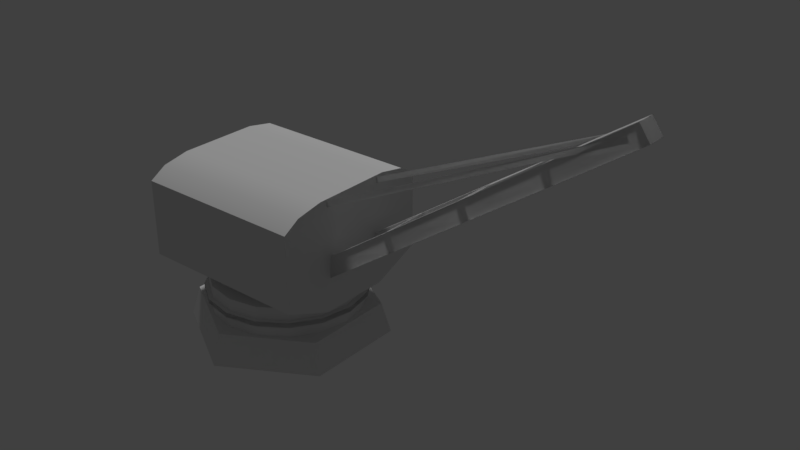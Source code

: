 # Source: PortCrane.blend  (saved by Blender 2.79.0; exported with 4.5.12 LTS)
import bpy
from mathutils import Matrix  # noqa: F401  (used for matrix-valued properties, if any)

bpy.ops.wm.read_factory_settings(use_empty=True)
scene = bpy.context.scene
scene.name = 'Scene'

# ---- collections
col_collection_11 = bpy.data.collections.new('Collection 11'); scene.collection.children.link(col_collection_11)

# ---- materials (node trees are filled in below, after node groups)
mat_portcrane = bpy.data.materials.new('PortCrane')
mat_portcrane.alpha_threshold = 0.0
mat_portcrane.use_transparent_shadow = False
mat_portcrane.roughness = 0.5

# ---- material node trees

# ---- world
world_world = bpy.data.worlds.new('World'); scene.world = world_world
world_world.color = (0.05088, 0.05088, 0.05088)
world_world.use_sun_shadow = False
world_world.sun_shadow_jitter_overblur = 0.0
world_world.cycles.sampling_method = 'MANUAL'

# ---- lights
light_hemi = bpy.data.lights.new('Hemi', 'SUN')
light_hemi.transmission_factor = 0.0
light_hemi.angle = 0.1993
light_hemi.energy = 1.0
light_hemi.shadow_buffer_clip_start = 0.5
light_hemi.shadow_soft_size = 0.1
light_hemi.shadow_cascade_max_distance = 1000.0

# ---- meshes
me_portcrane = bpy.data.meshes.new('PortCrane')
me_portcrane.from_pydata([(1.272e-06, 39.6, 0.0), (0.0, 36.0, 12.0), (34.29, 19.8, 0.0), (31.18, 18.0, 12.0), (34.29, -19.8, 0.0), (31.18, -18.0, 12.0), (-2.19e-06, -39.6, 0.0), (-3.147e-06, -36.0, 12.0), (-34.29, -19.8, 0.0), (-31.18, -18.0, 12.0), (-34.29, 19.8, 0.0), (-31.18, 18.0, 12.0), (0.0, 30.0, 12.0), (0.0, 30.0, 17.0), (11.48, 27.72, 12.0), (11.48, 27.72, 17.0), (21.21, 21.21, 12.0), (21.21, 21.21, 17.0), (27.72, 11.48, 12.0), (27.72, 11.48, 17.0), (30.0, -1.311e-06, 12.0), (30.0, -1.311e-06, 17.0), (27.72, -11.48, 12.0), (27.72, -11.48, 17.0), (21.21, -21.21, 12.0), (21.21, -21.21, 17.0), (11.48, -27.72, 12.0), (11.48, -27.72, 17.0), (4.53e-06, -30.0, 12.0), (4.53e-06, -30.0, 17.0), (-11.48, -27.72, 12.0), (-11.48, -27.72, 17.0), (-21.21, -21.21, 12.0), (-21.21, -21.21, 17.0), (-27.72, -11.48, 12.0), (-27.72, -11.48, 17.0), (-30.0, 3.577e-07, 12.0), (-30.0, 3.577e-07, 17.0), (-27.72, 11.48, 12.0), (-27.72, 11.48, 17.0), (-21.21, 21.21, 12.0), (-21.21, 21.21, 17.0), (-11.48, 27.72, 12.0), (-11.48, 27.72, 17.0), (-1.324e-07, 31.8, 17.0), (12.17, 29.38, 17.0), (22.49, 22.49, 17.0), (29.38, 12.17, 17.0), (31.8, -1.397e-06, 17.0), (29.38, -12.17, 17.0), (22.49, -22.49, 17.0), (12.17, -29.38, 17.0), (4.669e-06, -31.8, 17.0), (-12.17, -29.38, 17.0), (-22.49, -22.49, 17.0), (-29.38, -12.17, 17.0), (-31.8, 3.721e-07, 17.0), (-29.38, 12.17, 17.0), (-22.49, 22.49, 17.0), (-12.17, 29.38, 17.0), (-1.324e-07, 31.8, 17.0), (12.17, 29.38, 17.0), (22.49, 22.49, 17.0), (29.38, 12.17, 17.0), (31.8, -1.397e-06, 17.0), (29.38, -12.17, 17.0), (22.49, -22.49, 17.0), (12.17, -29.38, 17.0), (4.669e-06, -31.8, 17.0), (-12.17, -29.38, 17.0), (-22.49, -22.49, 17.0), (-29.38, -12.17, 17.0), (-31.8, 3.721e-07, 17.0), (-29.38, 12.17, 17.0), (-22.49, 22.49, 17.0), (-12.17, 29.38, 17.0), (-1.719e-07, 31.8, 19.0), (12.17, 29.38, 19.0), (22.49, 22.49, 19.0), (29.38, 12.17, 19.0), (31.8, -1.397e-06, 19.0), (29.38, -12.17, 19.0), (22.49, -22.49, 19.0), (12.17, -29.38, 19.0), (4.63e-06, -31.8, 19.0), (-12.17, -29.38, 19.0), (-22.49, -22.49, 19.0), (-29.38, -12.17, 19.0), (-31.8, 3.721e-07, 19.0), (-29.38, 12.17, 19.0), (-22.49, 22.49, 19.0), (-12.17, 29.38, 19.0), (-1.719e-07, 31.8, 19.0), (12.17, 29.38, 19.0), (22.49, 22.49, 19.0), (29.38, 12.17, 19.0), (31.8, -1.397e-06, 19.0), (29.38, -12.17, 19.0), (22.49, -22.49, 19.0), (12.17, -29.38, 19.0), (4.63e-06, -31.8, 19.0), (-12.17, -29.38, 19.0), (-22.49, -22.49, 19.0), (-29.38, -12.17, 19.0), (-31.8, 3.721e-07, 19.0), (-29.38, 12.17, 19.0), (-22.49, 22.49, 19.0), (-12.17, 29.38, 19.0), (-1.719e-07, 31.8, 19.0), (12.17, 29.38, 19.0), (22.49, 22.49, 19.0), (29.38, 12.17, 19.0), (31.8, -1.397e-06, 19.0), (29.38, -12.17, 19.0), (22.49, -22.49, 19.0), (12.17, -29.38, 19.0), (4.63e-06, -31.8, 19.0), (-12.17, -29.38, 19.0), (-22.49, -22.49, 19.0), (-29.38, -12.17, 19.0), (-31.8, 3.721e-07, 19.0), (-29.38, 12.17, 19.0), (-22.49, 22.49, 19.0), (-12.17, 29.38, 19.0), (0.0, 30.0, 17.0), (11.48, 27.72, 17.0), (21.21, 21.21, 17.0), (27.72, 11.48, 17.0), (30.0, -1.311e-06, 17.0), (27.72, -11.48, 17.0), (21.21, -21.21, 17.0), (11.48, -27.72, 17.0), (4.53e-06, -30.0, 17.0), (-11.48, -27.72, 17.0), (-21.21, -21.21, 17.0), (-27.72, -11.48, 17.0), (-30.0, 3.577e-07, 17.0), (-27.72, 11.48, 17.0), (-21.21, 21.21, 17.0), (-11.48, 27.72, 17.0), (-1.324e-07, 31.8, 17.0), (12.17, 29.38, 17.0), (22.49, 22.49, 17.0), (29.38, 12.17, 17.0), (31.8, -1.397e-06, 17.0), (29.38, -12.17, 17.0), (22.49, -22.49, 17.0), (12.17, -29.38, 17.0), (4.669e-06, -31.8, 17.0), (-12.17, -29.38, 17.0), (-22.49, -22.49, 17.0), (-29.38, -12.17, 17.0), (-31.8, 3.721e-07, 17.0), (-29.38, 12.17, 17.0), (-22.49, 22.49, 17.0), (-12.17, 29.38, 17.0), (0.0, 30.0, 19.0), (0.0, 30.0, 24.0), (11.48, 27.72, 19.0), (11.48, 27.72, 24.0), (21.21, 21.21, 19.0), (21.21, 21.21, 24.0), (27.72, 11.48, 19.0), (27.72, 11.48, 24.0), (30.0, -1.311e-06, 19.0), (30.0, -1.311e-06, 24.0), (27.72, -11.48, 19.0), (27.72, -11.48, 24.0), (21.21, -21.21, 19.0), (21.21, -21.21, 24.0), (11.48, -27.72, 19.0), (11.48, -27.72, 24.0), (4.53e-06, -30.0, 19.0), (4.53e-06, -30.0, 24.0), (-11.48, -27.72, 19.0), (-11.48, -27.72, 24.0), (-21.21, -21.21, 19.0), (-21.21, -21.21, 24.0), (-27.72, -11.48, 19.0), (-27.72, -11.48, 24.0), (-30.0, 3.577e-07, 19.0), (-30.0, 3.577e-07, 24.0), (-27.72, 11.48, 19.0), (-27.72, 11.48, 24.0), (-21.21, 21.21, 19.0), (-21.21, 21.21, 24.0), (-11.48, 27.72, 19.0), (-11.48, 27.72, 24.0), (0.0, 30.0, 24.0), (11.48, 27.72, 24.0), (21.21, 21.21, 24.0), (27.72, 11.48, 24.0), (30.0, -1.311e-06, 24.0), (27.72, -11.48, 24.0), (21.21, -21.21, 24.0), (11.48, -27.72, 24.0), (4.53e-06, -30.0, 24.0), (-11.48, -27.72, 24.0), (-21.21, -21.21, 24.0), (-27.72, -11.48, 24.0), (-30.0, 3.577e-07, 24.0), (-27.72, 11.48, 24.0), (-21.21, 21.21, 24.0), (-11.48, 27.72, 24.0), (-33.88, -13.8, 24.0), (-33.88, -33.12, 32.0), (-33.88, 13.8, 24.0), (-33.88, 33.12, 32.0), (33.88, -13.8, 24.0), (33.88, -33.12, 32.0), (33.88, 13.8, 24.0), (33.88, 33.12, 32.0), (-33.88, -33.12, 62.0), (-33.88, 33.12, 62.0), (33.88, 33.12, 62.0), (33.88, -33.12, 62.0), (-33.88, -26.5, 66.0), (-33.88, 26.5, 66.0), (33.88, 26.5, 66.0), (33.88, -26.5, 66.0), (-33.88, -15.9, 68.0), (-33.88, 15.9, 68.0), (33.88, 15.9, 68.0), (33.88, -15.9, 68.0), (-33.88, -33.12, 62.0), (-33.88, 33.12, 62.0), (33.88, 33.12, 62.0), (33.88, -33.12, 62.0), (-33.88, -26.5, 66.0), (-33.88, 26.5, 66.0), (33.88, 26.5, 66.0), (33.88, -26.5, 66.0), (-33.88, -15.9, 68.0), (-33.88, 15.9, 68.0), (33.88, 15.9, 68.0), (33.88, -15.9, 68.0), (33.64, -12.1, 37.06), (29.74, -12.1, 42.63), (33.64, 12.1, 37.06), (29.74, 12.1, 42.63), (145.0, -3.63, 115.1), (141.1, -3.63, 120.6), (145.0, 3.63, 115.1), (141.1, 3.63, 120.6), (33.64, -12.1, 37.06), (29.74, -12.1, 42.63), (33.64, 12.1, 37.06), (29.74, 12.1, 42.63), (145.0, -3.63, 115.1), (141.1, -3.63, 120.6), (145.0, 3.63, 115.1), (141.1, 3.63, 120.6), (29.38, 13.24, 62.92), (139.0, 4.239, 114.1), (28.54, 13.24, 64.74), (138.2, 4.239, 115.9), (29.38, 13.24, 62.92), (139.0, 4.239, 114.1), (28.54, 13.24, 64.74), (138.2, 4.239, 115.9), (29.38, -13.24, 62.92), (139.0, -4.239, 114.1), (28.54, -13.24, 64.74), (138.2, -4.239, 115.9), (29.38, -13.24, 62.92), (139.0, -4.239, 114.1), (28.54, -13.24, 64.74), (138.2, -4.239, 115.9), (89.34, 7.865, 76.06), (85.44, 7.865, 81.63), (89.34, -7.865, 76.06), (85.44, -7.865, 81.63), (89.34, 7.865, 76.06), (85.44, 7.865, 81.63), (89.34, -7.865, 76.06), (85.44, -7.865, 81.63), (61.49, 9.982, 56.56), (113.3, 5.747, 101.1), (117.2, -5.748, 95.56), (57.59, -9.983, 62.13), (61.49, 9.982, 56.56), (113.3, 5.747, 101.1), (117.2, -5.748, 95.56), (57.59, -9.983, 62.13), (117.2, 5.747, 95.56), (57.59, 9.982, 62.13), (61.49, -9.983, 56.56), (113.3, -5.748, 101.1), (117.2, 5.747, 95.56), (57.59, 9.982, 62.13), (61.49, -9.983, 56.56), (113.3, -5.748, 101.1), (31.13, -10.89, 43.6), (31.13, 10.89, 43.6), (56.2, -8.984, 61.15), (31.13, -10.89, 43.6), (31.13, 10.89, 43.6), (56.2, -8.984, 61.15), (56.2, 8.984, 61.15), (56.2, 8.984, 61.15), (35.03, 10.89, 38.03), (35.03, -10.89, 38.03), (60.1, 8.984, 55.58), (35.03, 10.89, 38.03), (35.03, -10.89, 38.03), (60.1, 8.984, 55.58), (60.1, -8.984, 55.58), (60.1, -8.984, 55.58), (58.99, 8.984, 63.1), (84.05, 7.078, 80.65), (58.99, 8.984, 63.1), (84.05, 7.078, 80.65), (84.05, -7.079, 80.65), (84.05, -7.079, 80.65), (58.99, -8.984, 63.1), (58.99, -8.984, 63.1), (62.89, -8.984, 57.53), (87.95, -7.079, 75.08), (62.89, -8.984, 57.53), (87.95, -7.079, 75.08), (87.95, 7.078, 75.08), (87.95, 7.078, 75.08), (62.89, 8.984, 57.53), (62.89, 8.984, 57.53), (115.6, 4.968, 94.86), (90.54, 6.799, 77.31), (112.1, -4.968, 99.88), (87.03, -6.799, 82.33), (115.6, 4.968, 94.86), (90.54, 6.799, 77.31), (112.1, -4.968, 99.88), (87.03, -6.799, 82.33), (87.03, 6.799, 82.33), (90.54, -6.799, 77.31), (87.03, 6.799, 82.33), (90.54, -6.799, 77.31), (112.1, 4.968, 99.88), (115.6, -4.968, 94.86), (112.1, 4.968, 99.88), (115.6, -4.968, 94.86), (114.9, 4.803, 101.8), (139.9, 3.033, 119.4), (143.5, -3.033, 114.4), (143.5, 3.033, 114.4), (139.9, -3.033, 119.4), (118.4, -4.803, 96.81), (114.9, 4.803, 101.8), (139.9, 3.033, 119.4), (143.5, -3.033, 114.4), (143.5, 3.033, 114.4), (139.9, -3.033, 119.4), (118.4, -4.803, 96.81), (118.4, 4.803, 96.81), (114.9, -4.803, 101.8), (118.4, 4.803, 96.81), (114.9, -4.803, 101.8)], [], [(0, 1, 3, 2), (2, 3, 5, 4), (4, 5, 7, 6), (6, 7, 9, 8), (8, 9, 11, 10), (10, 11, 1, 0), (12, 13, 15, 14), (14, 15, 17, 16), (16, 17, 19, 18), (18, 19, 21, 20), (20, 21, 23, 22), (22, 23, 25, 24), (24, 25, 27, 26), (26, 27, 29, 28), (28, 29, 31, 30), (30, 31, 33, 32), (32, 33, 35, 34), (34, 35, 37, 36), (36, 37, 39, 38), (38, 39, 41, 40), (40, 41, 43, 42), (42, 43, 13, 12), (3, 1, 11, 9, 7, 5), (64, 63, 95, 96), (51, 50, 82, 83), (65, 64, 96, 97), (52, 51, 83, 84), (66, 65, 97, 98), (53, 52, 84, 85), (67, 66, 98, 99), (54, 53, 85, 86), (68, 67, 99, 100), (55, 54, 86, 87), (69, 68, 100, 101), (56, 55, 87, 88), (70, 69, 101, 102), (57, 56, 88, 89), (71, 70, 102, 103), (58, 57, 89, 90), (45, 44, 76, 77), (72, 71, 103, 104), (59, 58, 90, 91), (46, 45, 77, 78), (73, 72, 104, 105), (44, 59, 91, 76), (47, 46, 78, 79), (74, 73, 105, 106), (61, 60, 92, 93), (48, 47, 79, 80), (75, 74, 106, 107), (62, 61, 93, 94), (49, 48, 80, 81), (60, 75, 107, 92), (63, 62, 94, 95), (50, 49, 81, 82), (109, 108, 123, 122, 121, 120, 119, 118, 117, 116, 115, 114, 113, 112, 111, 110), (130, 129, 145, 146), (139, 138, 154, 155), (126, 125, 141, 142), (135, 134, 150, 151), (131, 130, 146, 147), (124, 139, 155, 140), (127, 126, 142, 143), (136, 135, 151, 152), (132, 131, 147, 148), (128, 127, 143, 144), (137, 136, 152, 153), (133, 132, 148, 149), (129, 128, 144, 145), (138, 137, 153, 154), (125, 124, 140, 141), (134, 133, 149, 150), (156, 157, 159, 158), (158, 159, 161, 160), (160, 161, 163, 162), (162, 163, 165, 164), (164, 165, 167, 166), (166, 167, 169, 168), (168, 169, 171, 170), (170, 171, 173, 172), (172, 173, 175, 174), (174, 175, 177, 176), (176, 177, 179, 178), (178, 179, 181, 180), (180, 181, 183, 182), (182, 183, 185, 184), (184, 185, 187, 186), (186, 187, 157, 156), (189, 188, 203, 202, 201, 200, 199, 198, 197, 196, 195, 194, 193, 192, 191, 190), (204, 205, 207, 206), (206, 207, 211, 210), (210, 211, 209, 208), (208, 209, 205, 204), (206, 210, 208, 204), (211, 207, 213, 214), (215, 214, 218, 219), (209, 211, 214, 215), (207, 205, 212, 213), (205, 209, 215, 212), (213, 212, 216, 217), (219, 218, 222, 223), (217, 216, 220, 221), (228, 231, 235, 232), (224, 227, 231, 228), (226, 225, 229, 230), (234, 233, 232, 235), (230, 229, 233, 234), (236, 237, 239, 238), (284, 277, 243, 242), (242, 243, 241, 240), (286, 279, 237, 236), (287, 241, 344, 353), (239, 237, 292, 293), (244, 246, 247, 245), (288, 250, 251, 281), (250, 248, 249, 251), (290, 244, 245, 283), (282, 248, 348, 351), (285, 239, 293, 298), (252, 253, 255, 254), (256, 258, 259, 257), (260, 261, 263, 262), (264, 266, 267, 265), (287, 277, 336, 326), (290, 274, 319, 318), (282, 274, 275, 291), (280, 272, 273, 289), (269, 271, 327, 334), (286, 276, 322, 316), (278, 287, 271, 270), (276, 285, 269, 268), (238, 239, 285, 276), (240, 241, 287, 278), (244, 290, 307, 304), (242, 240, 342, 343), (246, 280, 289, 247), (248, 282, 291, 249), (276, 286, 306, 302), (288, 282, 351, 354), (269, 285, 308, 309), (288, 272, 329, 328), (274, 290, 283, 275), (272, 288, 281, 273), (275, 283, 315, 312), (282, 288, 328, 339), (270, 271, 279, 286), (268, 269, 277, 284), (237, 279, 294, 292), (279, 285, 298, 294), (289, 283, 297, 299), (247, 289, 299, 296), (245, 247, 296, 295), (283, 245, 295, 297), (238, 276, 302, 300), (286, 236, 301, 306), (236, 238, 300, 301), (280, 246, 303, 305), (290, 280, 305, 307), (246, 244, 304, 303), (271, 269, 309, 313), (279, 271, 313, 314), (273, 275, 312, 311), (285, 279, 314, 308), (283, 289, 310, 315), (289, 273, 311, 310), (270, 286, 316, 317), (268, 270, 317, 321), (272, 280, 323, 320), (274, 272, 320, 319), (280, 290, 318, 323), (276, 268, 321, 322), (270, 268, 325, 335), (273, 281, 338, 332), (291, 275, 331, 330), (274, 282, 339, 333), (268, 284, 324, 325), (284, 278, 337, 324), (275, 273, 332, 331), (272, 274, 333, 329), (281, 291, 330, 338), (277, 269, 334, 336), (271, 287, 326, 327), (278, 270, 335, 337), (241, 243, 341, 344), (277, 287, 353, 340), (250, 288, 354, 349), (281, 251, 347, 346), (240, 278, 345, 342), (278, 284, 352, 345), (248, 250, 349, 348), (249, 291, 355, 350), (284, 242, 343, 352), (291, 281, 346, 355), (243, 277, 340, 341), (251, 249, 350, 347)])
me_portcrane.polygons.foreach_set('use_smooth', [0, 0, 0, 0, 0, 0, 1, 1, 1, 1, 1, 1, 1, 1, 1, 1, 1, 1, 1, 1, 1, 1, 0, 1, 1, 1, 1, 1, 1, 1, 1, 1, 1, 1, 1, 1, 1, 1, 1, 1, 1, 1, 1, 1, 1, 1, 1, 1, 1, 1, 1, 1, 1, 1, 1, 0, 1, 1, 1, 1, 1, 1, 1, 1, 1, 1, 1, 1, 1, 1, 1, 1, 0, 0, 0, 0, 0, 0, 0, 0, 0, 0, 0, 0, 0, 0, 0, 0, 0, 0, 0, 0, 0, 0, 0, 0, 0, 0, 0, 0, 0, 0, 1, 1, 1, 1, 1, 0, 0, 0, 0, 0, 0, 0, 0, 0, 0, 0, 0, 0, 0, 0, 0, 0, 0, 0, 0, 0, 0, 0, 0, 0, 0, 0, 0, 0, 0, 0, 0, 0, 0, 0, 0, 0, 0, 0, 0, 0, 0, 0, 0, 0, 0, 0, 0, 0, 0, 0, 0, 0, 0, 0, 0, 0, 0, 0, 0, 0, 0, 0, 0, 0, 0, 0, 0, 0, 0, 0, 0, 0, 0, 0, 0, 0, 0, 0, 0, 0, 0, 0, 0, 0, 0, 0, 0])
_uv = me_portcrane.uv_layers.new(name='UVMap')
_uv.uv.foreach_set('vector', [0.5, 0.1142, 0.5, 0.383, 2.8e-05, 0.383, 2.798e-05, 0.1142, 0.5, 0.02246, 0.5, 0.2988, 2.98e-08, 0.2988, 1.49e-08, 0.02246, 0.5, 0.06625, 0.5, 0.3412, 2.794e-05, 0.3412, 2.795e-05, 0.06625, 0.5, 0.1625, 0.5, 0.4244, 2.8e-05, 0.4244, 2.795e-05, 0.1625, 0.5, 0.2073, 0.5, 0.4657, 2.794e-05, 0.4657, 2.798e-05, 0.2073, 2.813e-05, 0.1563, 2.801e-05, 0.4251, 0.5, 0.4251, 0.5, 0.1563, 0.3698, 0.7595, 0.3682, 0.8123, 0.3373, 0.8123, 0.3388, 0.7595, 0.3388, 0.7595, 0.3373, 0.8123, 0.3071, 0.8123, 0.3083, 0.7595, 0.3083, 0.7595, 0.3071, 0.8123, 0.2773, 0.8123, 0.2781, 0.7595, 0.2781, 0.7595, 0.2773, 0.8123, 0.2477, 0.8123, 0.248, 0.7595, 0.248, 0.7595, 0.2477, 0.8123, 0.2183, 0.8123, 0.218, 0.7595, 0.218, 0.7595, 0.2183, 0.8123, 0.1887, 0.8123, 0.1879, 0.7595, 0.1879, 0.7595, 0.1887, 0.8123, 0.1589, 0.8123, 0.1577, 0.7595, 0.1577, 0.7595, 0.1589, 0.8123, 0.1287, 0.8123, 0.1272, 0.7595, 0.1272, 0.7595, 0.1287, 0.8123, 0.09782, 0.8123, 0.09624, 0.7595, 0.09624, 0.7595, 0.09782, 0.8123, 0.06605, 0.8123, 0.06465, 0.7595, 0.06465, 0.7595, 0.06605, 0.8123, 0.03335, 0.8123, 0.03237, 0.7595, 0.03237, 0.7595, 0.03335, 0.8123, -9.906e-05, 0.8123, -0.0004533, 0.7595, 0.4995, 0.7595, 0.4999, 0.8123, 0.4662, 0.8123, 0.4665, 0.7595, 0.4665, 0.7595, 0.4662, 0.8123, 0.4327, 0.8123, 0.4337, 0.7595, 0.4337, 0.7595, 0.4327, 0.8123, 0.4, 0.8123, 0.4014, 0.7595, 0.4014, 0.7595, 0.4, 0.8123, 0.3682, 0.8123, 0.3698, 0.7595, 0.2989, 0.6833, 0.3426, 0.7591, 0.2989, 0.8348, 0.2114, 0.8348, 0.1677, 0.7591, 0.2114, 0.6833, 0.00131, 0.9484, 0.1259, 0.9484, 0.1259, 0.9984, 0.00131, 0.9984, 0.126, 0.948, 0.251, 0.948, 0.251, 0.998, 0.126, 0.998, 0.376, 0.948, 0.501, 0.948, 0.501, 0.998, 0.376, 0.998, 0.0009804, 0.948, 0.126, 0.948, 0.126, 0.998, 0.0009804, 0.998, 0.251, 0.948, 0.376, 0.948, 0.376, 0.998, 0.251, 0.998, 0.3756, 0.9484, 0.5001, 0.9484, 0.5001, 0.9984, 0.3756, 0.9984, 0.126, 0.948, 0.251, 0.948, 0.251, 0.998, 0.126, 0.998, 0.2511, 0.9484, 0.3756, 0.9484, 0.3756, 0.9984, 0.2511, 0.9984, 0.0009804, 0.948, 0.126, 0.948, 0.126, 0.998, 0.0009804, 0.998, 0.1266, 0.9484, 0.2511, 0.9484, 0.2511, 0.9984, 0.1266, 0.9984, 0.3756, 0.9484, 0.5001, 0.9484, 0.5001, 0.9984, 0.3756, 0.9984, 0.002056, 0.9484, 0.1266, 0.9484, 0.1266, 0.9984, 0.002056, 0.9984, 0.2511, 0.9484, 0.3756, 0.9484, 0.3756, 0.9984, 0.2511, 0.9984, 0.3756, 0.9484, 0.5002, 0.9484, 0.5002, 0.9984, 0.3756, 0.9984, 0.1266, 0.9484, 0.2511, 0.9484, 0.2511, 0.9984, 0.1266, 0.9984, 0.251, 0.9484, 0.3756, 0.9484, 0.3756, 0.9984, 0.251, 0.9984, 0.3751, 0.9484, 0.4997, 0.9484, 0.4997, 0.9984, 0.3751, 0.9984, 0.002056, 0.9484, 0.1266, 0.9484, 0.1266, 0.9984, 0.002056, 0.9984, 0.1264, 0.9484, 0.251, 0.9484, 0.251, 0.9984, 0.1264, 0.9984, 0.2505, 0.9484, 0.3751, 0.9484, 0.3751, 0.9984, 0.2505, 0.9984, 0.3756, 0.9484, 0.5002, 0.9484, 0.5002, 0.9984, 0.3756, 0.9984, 0.001815, 0.9484, 0.1264, 0.9484, 0.1264, 0.9984, 0.001815, 0.9984, 0.1259, 0.9484, 0.2505, 0.9484, 0.2505, 0.9984, 0.1259, 0.9984, 0.251, 0.9484, 0.3756, 0.9484, 0.3756, 0.9984, 0.251, 0.9984, 0.3751, 0.9484, 0.4997, 0.9484, 0.4997, 0.9984, 0.3751, 0.9984, 0.00131, 0.9484, 0.1259, 0.9484, 0.1259, 0.9984, 0.00131, 0.9984, 0.1264, 0.9484, 0.251, 0.9484, 0.251, 0.9984, 0.1264, 0.9984, 0.2505, 0.9484, 0.3751, 0.9484, 0.3751, 0.9984, 0.2505, 0.9984, 0.376, 0.948, 0.501, 0.948, 0.501, 0.998, 0.376, 0.998, 0.001815, 0.9484, 0.1264, 0.9484, 0.1264, 0.9984, 0.001815, 0.9984, 0.1259, 0.9484, 0.2505, 0.9484, 0.2505, 0.9984, 0.1259, 0.9984, 0.251, 0.948, 0.376, 0.948, 0.376, 0.998, 0.251, 0.998, 0.1745, 0.8057, 0.1518, 0.8285, 0.122, 0.8408, 0.08977, 0.8408, 0.06001, 0.8285, 0.03722, 0.8057, 0.0249, 0.7759, 0.0249, 0.7437, 0.03722, 0.714, 0.06001, 0.6912, 0.08977, 0.6788, 0.122, 0.6788, 0.1518, 0.6912, 0.1745, 0.714, 0.1869, 0.7437, 0.1869, 0.7759, 0.454, 0.7845, 0.454, 0.7546, 0.4585, 0.7537, 0.4585, 0.7854, 0.3153, 0.727, 0.3039, 0.7546, 0.2994, 0.7537, 0.3115, 0.7245, 0.3938, 0.6945, 0.364, 0.6945, 0.3631, 0.69, 0.3947, 0.69, 0.3364, 0.8332, 0.364, 0.8446, 0.3631, 0.8491, 0.3338, 0.837, 0.4425, 0.812, 0.454, 0.7845, 0.4585, 0.7854, 0.4463, 0.8146, 0.3364, 0.7059, 0.3153, 0.727, 0.3115, 0.7245, 0.3338, 0.7021, 0.4214, 0.7059, 0.3938, 0.6945, 0.3947, 0.69, 0.424, 0.7021, 0.3153, 0.812, 0.3364, 0.8332, 0.3338, 0.837, 0.3115, 0.8146, 0.4214, 0.8332, 0.4425, 0.812, 0.4463, 0.8146, 0.424, 0.837, 0.4425, 0.727, 0.4214, 0.7059, 0.424, 0.7021, 0.4463, 0.7245, 0.3039, 0.7845, 0.3153, 0.812, 0.3115, 0.8146, 0.2994, 0.7854, 0.3938, 0.8446, 0.4214, 0.8332, 0.424, 0.837, 0.3947, 0.8491, 0.454, 0.7546, 0.4425, 0.727, 0.4463, 0.7245, 0.4585, 0.7537, 0.3039, 0.7546, 0.3039, 0.7845, 0.2994, 0.7854, 0.2994, 0.7537, 0.364, 0.6945, 0.3364, 0.7059, 0.3338, 0.7021, 0.3631, 0.69, 0.364, 0.8446, 0.3938, 0.8446, 0.3947, 0.8491, 0.3631, 0.8491, 0.2723, 0.9257, 0.2723, 0.864, 0.4037, 0.864, 0.4037, 0.9257, 0.272, 0.9254, 0.272, 0.8643, 0.4049, 0.8643, 0.4049, 0.9254, 0.4049, 0.8643, 0.4049, 0.9254, 0.272, 0.9254, 0.272, 0.8643, 0.4049, 0.8643, 0.4049, 0.9254, 0.272, 0.9254, 0.272, 0.8643, 0.4049, 0.8643, 0.4049, 0.9254, 0.272, 0.9254, 0.272, 0.8643, 0.4049, 0.8643, 0.4049, 0.9254, 0.272, 0.9254, 0.272, 0.8643, 0.4049, 0.8643, 0.4049, 0.9254, 0.272, 0.9254, 0.272, 0.8643, 0.4049, 0.8643, 0.4049, 0.9254, 0.272, 0.9254, 0.272, 0.8643, 0.4049, 0.8643, 0.4049, 0.9254, 0.272, 0.9254, 0.272, 0.8643, 0.4049, 0.8643, 0.4049, 0.9254, 0.272, 0.9254, 0.272, 0.8643, 0.272, 0.9254, 0.272, 0.8643, 0.4049, 0.8643, 0.4049, 0.9254, 0.272, 0.9254, 0.272, 0.8643, 0.4049, 0.8643, 0.4049, 0.9254, 0.272, 0.9254, 0.272, 0.8643, 0.4049, 0.8643, 0.4049, 0.9254, 0.272, 0.9254, 0.272, 0.8643, 0.4049, 0.8643, 0.4049, 0.9254, 0.272, 0.9254, 0.272, 0.8643, 0.4049, 0.8643, 0.4049, 0.9254, 0.272, 0.9254, 0.272, 0.8643, 0.4049, 0.8643, 0.4049, 0.9254, 0.3872, 0.8161, 0.3622, 0.8058, 0.3431, 0.7866, 0.3327, 0.7616, 0.3327, 0.7345, 0.3431, 0.7095, 0.3622, 0.6903, 0.3872, 0.6799, 0.4143, 0.6799, 0.4394, 0.6903, 0.4585, 0.7095, 0.4689, 0.7345, 0.4689, 0.7616, 0.4585, 0.7866, 0.4394, 0.8058, 0.4143, 0.8161, 0.1839, 0.7796, 0.08596, 0.739, 0.4219, 0.739, 0.3239, 0.7796, 0.07417, 0.7303, 0.07417, 0.6768, 0.2476, 0.6768, 0.2476, 0.7303, 0.3757, 0.7179, 0.4663, 0.7554, 0.1558, 0.7554, 0.2464, 0.7179, 0.2476, 0.8009, 0.2476, 0.8545, 0.07417, 0.8545, 0.07417, 0.8009, 0.07417, 0.7303, 0.2476, 0.7303, 0.2476, 0.8009, 0.07417, 0.8009, 0.5503, 0.5456, 0.9496, 0.5456, 0.9496, 0.7223, 0.5503, 0.7223, 0.5369, 0.9348, 0.7901, 0.9348, 0.7648, 0.9517, 0.5622, 0.9517, 0.5369, 0.8078, 0.7901, 0.8078, 0.7901, 0.9348, 0.5369, 0.9348, 0.7442, 0.8484, 0.9941, 0.8484, 0.9941, 0.9616, 0.7442, 0.9616, 0.9496, 0.5456, 0.5503, 0.5456, 0.5503, 0.7223, 0.9496, 0.7223, 0.7442, 0.9616, 0.9941, 0.9616, 0.9691, 0.9767, 0.7692, 0.9767, 0.5622, 0.9517, 0.7648, 0.9517, 0.7242, 0.9602, 0.6027, 0.9602, 0.7692, 0.9767, 0.9691, 0.9767, 0.9291, 0.9842, 0.8091, 0.9842, 0.9392, 0.005794, 0.9392, 0.4865, 0.8627, 0.4865, 0.8627, 0.005794, 0.9941, 0.005794, 0.9941, 0.4865, 0.9392, 0.4865, 0.9392, 0.005794, 0.5057, 0.4865, 0.5057, 0.005794, 0.5606, 0.005794, 0.5606, 0.4865, 0.6371, 0.4865, 0.6371, 0.005794, 0.8627, 0.005794, 0.8627, 0.4865, 0.5606, 0.4865, 0.5606, 0.005794, 0.6371, 0.005794, 0.6371, 0.4865, 0.0, 0.0, 0.0, 0.0, 0.0, 0.0, 0.0, 0.0, 0.01301, 0.8647, 0.01301, 0.9252, 0.2509, 0.9252, 0.2509, 0.8647, 0.492, 0.864, 0.492, 0.9254, 0.4245, 0.9254, 0.4245, 0.864, 0.2509, 0.8647, 0.2509, 0.9252, 0.01301, 0.9252, 0.01301, 0.8647, 0.03426, 0.753, 0.4342, 0.753, 0.4147, 0.7622, 0.05487, 0.7636, 0.4581, 0.7891, 0.05821, 0.7891, 0.07821, 0.761, 0.4381, 0.761, 0.0, 0.0, 0.0, 0.0, 0.0, 0.0, 0.0, 0.0, 0.01301, 0.8647, 0.2509, 0.8647, 0.2509, 0.9252, 0.01301, 0.9252, 0.492, 0.9248, 0.4247, 0.9248, 0.4247, 0.8646, 0.492, 0.8646, 0.2509, 0.8647, 0.01301, 0.8647, 0.01301, 0.9252, 0.2509, 0.9252, 0.03426, 0.721, 0.4342, 0.721, 0.4147, 0.7302, 0.05487, 0.7316, 0.4643, 0.76, 0.0644, 0.76, 0.0852, 0.7471, 0.4452, 0.7471, 0.03253, 0.7785, 0.4825, 0.7785, 0.4825, 0.7863, 0.03254, 0.7863, 0.03253, 0.7942, 0.03254, 0.7864, 0.4825, 0.7864, 0.4825, 0.7942, 0.03253, 0.7706, 0.4825, 0.7706, 0.4825, 0.7784, 0.03254, 0.7784, 0.03253, 0.8021, 0.03254, 0.7943, 0.4825, 0.7943, 0.4825, 0.8021, 0.09509, 0.7169, 0.393, 0.7169, 0.3728, 0.7618, 0.1153, 0.7618, 0.05199, 0.7576, 0.4519, 0.7576, 0.4326, 0.768, 0.07264, 0.768, 0.2509, 0.8647, 0.01301, 0.8647, 0.01301, 0.9252, 0.2509, 0.9252, 0.01301, 0.8647, 0.2509, 0.8647, 0.2509, 0.9252, 0.01301, 0.9252, 0.4352, 0.8086, 0.03539, 0.8086, 0.06249, 0.7646, 0.4081, 0.7646, -0.0001589, 0.5021, -0.0001589, 0.6727, -0.0001589, 0.6727, -0.0001589, 0.5021, 0.2509, 0.8647, 0.2509, 0.9252, 0.01301, 0.9252, 0.01301, 0.8647, 0.01301, 0.8647, 0.01301, 0.9252, 0.2509, 0.9252, 0.2509, 0.8647, 0.01301, 0.8647, 0.01301, 0.9252, 0.2509, 0.9252, 0.2509, 0.8647, 0.2509, 0.8647, 0.2509, 0.9252, 0.01301, 0.9252, 0.01301, 0.8647, 0.052, 0.7651, 0.4519, 0.7651, 0.4327, 0.778, 0.0728, 0.778, 0.4079, 0.7872, 0.2079, 0.7872, 0.2244, 0.7395, 0.3914, 0.7395, 0.01301, 0.8647, 0.2509, 0.8647, 0.2509, 0.9252, 0.01301, 0.9252, 0.2509, 0.8647, 0.01301, 0.8647, 0.01301, 0.9252, 0.2509, 0.9252, -0.0001589, 0.6727, -0.0001589, 0.5021, -0.0001589, 0.5021, -0.0001589, 0.6727, 0.393, 0.7185, 0.09509, 0.7185, 0.1196, 0.6736, 0.3685, 0.6736, 0.4705, 0.7532, 0.0706, 0.7532, 0.09124, 0.7428, 0.4512, 0.7428, 0.444, 0.7883, 0.04411, 0.7883, 0.0648, 0.7764, 0.4247, 0.7772, 0.2509, 0.8647, 0.01301, 0.8647, 0.01301, 0.9252, 0.2509, 0.9252, 0.01301, 0.8647, 0.2509, 0.8647, 0.2509, 0.9252, 0.01301, 0.9252, 0.4519, 0.7575, 0.05199, 0.7575, 0.07264, 0.7471, 0.4326, 0.7471, 0.09509, 0.7185, 0.393, 0.7185, 0.3728, 0.7635, 0.1153, 0.7635, 0.2509, 0.8647, 0.2509, 0.9252, 0.01301, 0.9252, 0.01301, 0.8647, 0.01301, 0.8647, 0.01301, 0.9252, 0.2509, 0.9252, 0.2509, 0.8647, 0.052, 0.7521, 0.4519, 0.7521, 0.4327, 0.765, 0.0728, 0.765, 0.102, 0.7789, 0.4019, 0.7789, 0.3869, 0.8044, 0.117, 0.8044, 0.4019, 0.7277, 0.102, 0.7277, 0.117, 0.7022, 0.3869, 0.7022, 0.0644, 0.7211, 0.4643, 0.7211, 0.4451, 0.734, 0.0852, 0.734, 0.05821, 0.7892, 0.4581, 0.7892, 0.4381, 0.8173, 0.07821, 0.8173, 0.4519, 0.804, 0.052, 0.804, 0.0728, 0.7911, 0.4327, 0.7911, 0.0644, 0.7341, 0.4643, 0.7341, 0.4451, 0.747, 0.0852, 0.747, 0.4519, 0.791, 0.052, 0.791, 0.0728, 0.7781, 0.4327, 0.7781, 0.05821, 0.7047, 0.4581, 0.7047, 0.4381, 0.7327, 0.07821, 0.7327, 0.4643, 0.773, 0.0644, 0.773, 0.0852, 0.7601, 0.4452, 0.7601, -0.0001589, 0.5021, -0.0001589, 0.6727, -0.0001589, 0.6727, -0.0001589, 0.5021, 0.4581, 0.7609, 0.05821, 0.7609, 0.07821, 0.7328, 0.4381, 0.7328, 0.03539, 0.8086, 0.4352, 0.8086, 0.4153, 0.8518, 0.05539, 0.8518, 0.05199, 0.726, 0.4519, 0.726, 0.4326, 0.7365, 0.07264, 0.7365, 0.4333, 0.8087, 0.03344, 0.8087, 0.05343, 0.7655, 0.4133, 0.7655, 0.4019, 0.7789, 0.102, 0.7789, 0.117, 0.7533, 0.3869, 0.7533, 0.102, 0.7277, 0.4019, 0.7277, 0.3869, 0.7533, 0.117, 0.7533, 0.0706, 0.7533, 0.4705, 0.7533, 0.4512, 0.7637, 0.09124, 0.7637, 0.4519, 0.747, 0.05199, 0.747, 0.07264, 0.7365, 0.4326, 0.7365, 0.4352, 0.7203, 0.03539, 0.7203, 0.05539, 0.6771, 0.4153, 0.6771, 0.4705, 0.7427, 0.0706, 0.7427, 0.09124, 0.7322, 0.4512, 0.7322, 0.03344, 0.722, 0.4333, 0.7221, 0.4133, 0.7653, 0.05342, 0.7652, -0.0001589, 0.6727, -0.0001589, 0.5021, -0.0001589, 0.5021, -0.0001589, 0.6727, 0.0706, 0.7638, 0.4705, 0.7638, 0.4512, 0.7742, 0.09125, 0.7742, 0.03539, 0.7203, 0.4352, 0.7203, 0.4081, 0.7644, 0.06249, 0.7644, 0.04411, 0.8004, 0.444, 0.8004, 0.4247, 0.8115, 0.0648, 0.8123, 0.4441, 0.7567, 0.04411, 0.7567, 0.0648, 0.7447, 0.4247, 0.7455, 0.04411, 0.7567, 0.444, 0.7567, 0.4247, 0.7678, 0.0648, 0.7686, 0.04411, 0.7884, 0.444, 0.7884, 0.4247, 0.7995, 0.0648, 0.8003, 0.393, 0.8085, 0.09509, 0.8085, 0.1153, 0.7636, 0.3728, 0.7636, 0.03344, 0.8087, 0.4333, 0.8087, 0.4062, 0.8528, 0.06054, 0.8528, 0.4333, 0.7221, 0.03344, 0.722, 0.06056, 0.6779, 0.4062, 0.678, 0.393, 0.8069, 0.09509, 0.8069, 0.1153, 0.7619, 0.3728, 0.7619, 0.4441, 0.7763, 0.04411, 0.7763, 0.0648, 0.7644, 0.4247, 0.7652, 0.04411, 0.7807, 0.444, 0.7807, 0.4247, 0.7918, 0.0648, 0.7926, 0.444, 0.7806, 0.04411, 0.7806, 0.0648, 0.7687, 0.4247, 0.7695, 0.149, 0.6828, 0.349, 0.6828, 0.3325, 0.7305, 0.1655, 0.7305, 0.393, 0.7169, 0.09509, 0.7169, 0.1196, 0.6719, 0.3685, 0.6719, 0.4342, 0.7776, 0.03426, 0.7776, 0.05487, 0.767, 0.4147, 0.7684, 0.03426, 0.7563, 0.4342, 0.7563, 0.4147, 0.7655, 0.05487, 0.7669, 0.4342, 0.753, 0.03426, 0.753, 0.05487, 0.7424, 0.4147, 0.7438, 0.09509, 0.8085, 0.393, 0.8085, 0.3685, 0.8535, 0.1196, 0.8535, 0.2079, 0.6916, 0.4079, 0.6916, 0.3914, 0.7394, 0.2244, 0.7394, 0.4342, 0.7423, 0.03426, 0.7423, 0.05487, 0.7317, 0.4147, 0.7332, 0.03426, 0.7776, 0.4342, 0.7776, 0.4147, 0.7868, 0.05487, 0.7882, 0.09509, 0.8069, 0.393, 0.8069, 0.3685, 0.8518, 0.1196, 0.8518, 0.4342, 0.7563, 0.03426, 0.7563, 0.05487, 0.7456, 0.4147, 0.7471, 0.349, 0.7784, 0.149, 0.7784, 0.1655, 0.7306, 0.3325, 0.7306])
me_portcrane.materials.append(mat_portcrane)
me_portcrane.use_remesh_preserve_volume = False
me_portcrane.use_remesh_preserve_attributes = False
me_portcrane.use_mirror_vertex_groups = False
me_portcrane.update()

# ---- objects
ob_portcrane = bpy.data.objects.new('PortCrane', me_portcrane)
ob_hemi = bpy.data.objects.new('Hemi', light_hemi)

# ---- transforms, parenting, visibility, modifiers, constraints
ob_portcrane.location = (0.0, 0.0, 0.0)
ob_portcrane.lineart.crease_threshold = 0.0
ob_hemi.location = (0.0, 0.0, 5.0)
ob_hemi.rotation_euler = (-0.5236, -1.11e-16, 0.6981)
ob_hemi.lineart.crease_threshold = 0.0

# ---- collection membership
col_collection_11.objects.link(ob_portcrane)
col_collection_11.objects.link(ob_hemi)

# ---- scene / render settings (as saved in the file)
scene.frame_start = 1; scene.frame_end = 250; scene.frame_set(1)
scene.render.engine = 'BLENDER_EEVEE_NEXT'
scene.render.resolution_percentage = 50
scene.render.dither_intensity = 0.0
scene.cycles.use_denoising = False
scene.cycles.samples = 128
scene.cycles.sampling_pattern = 'TABULATED_SOBOL'
scene.cycles.use_adaptive_sampling = False
scene.cycles.use_light_tree = False
scene.cycles.blur_glossy = 0.0
scene.cycles.sample_clamp_indirect = 0.0
scene.view_settings.view_transform = 'Standard'
bpy.context.view_layer.update()

# ---- added for rendering (the .blend has no active camera): camera
cam_auto = bpy.data.cameras.new('AutoCamera')
cam_auto.lens = 50.0
cam_auto.sensor_width = 36.0
cam_auto.clip_end = 3737.76
ob_auto_camera = bpy.data.objects.new('AutoCamera', cam_auto)
scene.collection.objects.link(ob_auto_camera)
ob_auto_camera.location = (268.354, -255.574, 230.699)
ob_auto_camera.rotation_euler = (1.09748, -7.21219e-08, 0.694738)
scene.camera = ob_auto_camera
bpy.context.view_layer.update()

